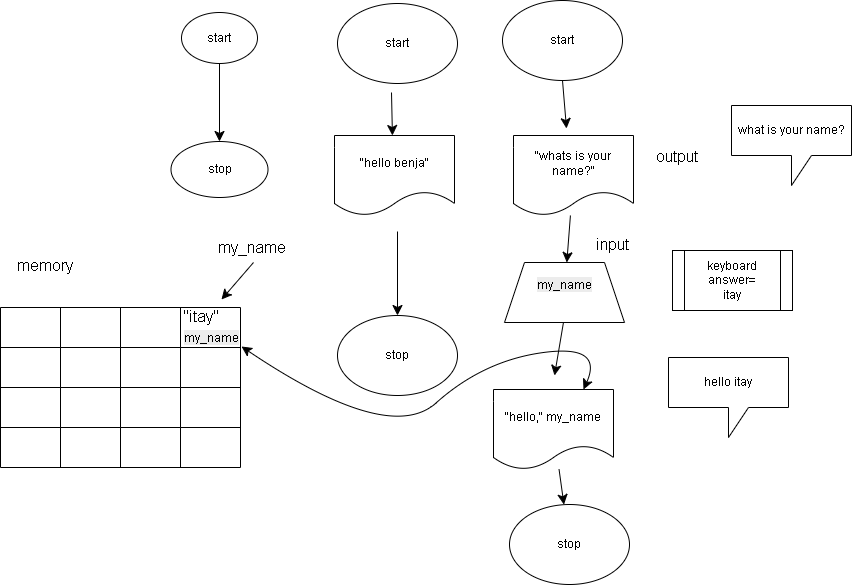

The diagram above was exported from draw.io. Its source (the exported page's mxGraphModel, read from the mxfile embedded in the PNG):
<mxGraphModel dx="1141" dy="545" grid="0" gridSize="10" guides="1" tooltips="1" connect="1" arrows="1" fold="1" page="0" pageScale="1" pageWidth="827" pageHeight="1169" math="0" shadow="0">
  <root>
    <mxCell id="0" />
    <mxCell id="1" parent="0" />
    <mxCell id="5lNCdsHHeBuVeRcW30go-1" parent="1" style="ellipse;whiteSpace=wrap;html=1;" value="start" vertex="1">
      <mxGeometry height="51" width="76" x="-42" y="139" as="geometry" />
    </mxCell>
    <mxCell id="5lNCdsHHeBuVeRcW30go-2" parent="1" style="ellipse;whiteSpace=wrap;html=1;" value="stop" vertex="1">
      <mxGeometry height="56" width="97" x="-52.5" y="268" as="geometry" />
    </mxCell>
    <mxCell id="5lNCdsHHeBuVeRcW30go-3" edge="1" parent="1" source="5lNCdsHHeBuVeRcW30go-1" style="endArrow=classic;html=1;rounded=0;fontSize=12;startSize=8;endSize=8;curved=1;entryX=0.5;entryY=0;entryDx=0;entryDy=0;exitX=0.5;exitY=1;exitDx=0;exitDy=0;" target="5lNCdsHHeBuVeRcW30go-2" value="">
      <mxGeometry height="50" relative="1" width="50" as="geometry">
        <Array as="points" />
        <mxPoint x="176" y="465" as="sourcePoint" />
        <mxPoint x="226" y="415" as="targetPoint" />
      </mxGeometry>
    </mxCell>
    <mxCell id="5lNCdsHHeBuVeRcW30go-6" parent="1" style="ellipse;whiteSpace=wrap;html=1;" value="start" vertex="1">
      <mxGeometry height="80" width="120" x="114" y="130" as="geometry" />
    </mxCell>
    <mxCell id="5lNCdsHHeBuVeRcW30go-8" parent="1" style="ellipse;whiteSpace=wrap;html=1;" value="stop" vertex="1">
      <mxGeometry height="80" width="120" x="114" y="442" as="geometry" />
    </mxCell>
    <mxCell id="5lNCdsHHeBuVeRcW30go-10" edge="1" parent="1" style="endArrow=classic;html=1;rounded=0;fontSize=12;startSize=8;endSize=8;curved=1;entryX=0.5;entryY=0;entryDx=0;entryDy=0;" target="5lNCdsHHeBuVeRcW30go-8" value="">
      <mxGeometry height="50" relative="1" width="50" as="geometry">
        <mxPoint x="174" y="358" as="sourcePoint" />
        <mxPoint x="75" y="322" as="targetPoint" />
      </mxGeometry>
    </mxCell>
    <mxCell id="5lNCdsHHeBuVeRcW30go-11" edge="1" parent="1" style="endArrow=classic;html=1;rounded=0;fontSize=12;startSize=8;endSize=8;curved=1;" value="">
      <mxGeometry height="50" relative="1" width="50" as="geometry">
        <mxPoint x="168" y="219" as="sourcePoint" />
        <mxPoint x="168.92473118279577" y="262" as="targetPoint" />
      </mxGeometry>
    </mxCell>
    <mxCell id="5lNCdsHHeBuVeRcW30go-21" parent="1" style="ellipse;whiteSpace=wrap;html=1;" value="start" vertex="1">
      <mxGeometry height="80" width="120" x="279" y="127" as="geometry" />
    </mxCell>
    <mxCell id="5lNCdsHHeBuVeRcW30go-22" parent="1" style="ellipse;whiteSpace=wrap;html=1;" value="stop" vertex="1">
      <mxGeometry height="80" width="120" x="286" y="631" as="geometry" />
    </mxCell>
    <mxCell id="5lNCdsHHeBuVeRcW30go-23" edge="1" parent="1" style="endArrow=classic;html=1;rounded=0;fontSize=12;startSize=8;endSize=8;curved=1;" value="">
      <mxGeometry height="50" relative="1" width="50" as="geometry">
        <mxPoint x="344" y="425" as="sourcePoint" />
        <mxPoint x="331" y="502" as="targetPoint" />
      </mxGeometry>
    </mxCell>
    <mxCell id="5lNCdsHHeBuVeRcW30go-24" edge="1" parent="1" source="5lNCdsHHeBuVeRcW30go-21" style="endArrow=classic;html=1;rounded=0;fontSize=12;startSize=8;endSize=8;curved=1;exitX=0.5;exitY=1;exitDx=0;exitDy=0;" value="">
      <mxGeometry height="50" relative="1" width="50" as="geometry">
        <Array as="points" />
        <mxPoint x="342" y="223" as="sourcePoint" />
        <mxPoint x="343" y="255" as="targetPoint" />
      </mxGeometry>
    </mxCell>
    <mxCell id="5lNCdsHHeBuVeRcW30go-58" edge="1" parent="1" source="5lNCdsHHeBuVeRcW30go-25" style="edgeStyle=none;curved=1;rounded=0;orthogonalLoop=1;jettySize=auto;html=1;fontSize=12;startSize=8;endSize=8;" target="5lNCdsHHeBuVeRcW30go-55" value="">
      <mxGeometry relative="1" as="geometry" />
    </mxCell>
    <mxCell id="5lNCdsHHeBuVeRcW30go-25" parent="1" style="shape=document;whiteSpace=wrap;html=1;boundedLbl=1;" value="&quot;whats is your name?&quot;" vertex="1">
      <mxGeometry height="80" width="120" x="290" y="262" as="geometry" />
    </mxCell>
    <mxCell id="5lNCdsHHeBuVeRcW30go-26" parent="1" style="shape=document;whiteSpace=wrap;html=1;boundedLbl=1;" value="&quot;hello benja&quot;" vertex="1">
      <mxGeometry height="80" width="120" x="111" y="262" as="geometry" />
    </mxCell>
    <mxCell id="5lNCdsHHeBuVeRcW30go-27" parent="1" style="shape=table;startSize=0;container=1;collapsible=0;childLayout=tableLayout;fixedHeader=1;" value="" vertex="1">
      <mxGeometry height="160" width="240" x="-223" y="434" as="geometry" />
    </mxCell>
    <mxCell id="5lNCdsHHeBuVeRcW30go-28" parent="5lNCdsHHeBuVeRcW30go-27" style="shape=tableRow;horizontal=0;startSize=0;swimlaneHead=0;swimlaneBody=0;strokeColor=inherit;top=0;left=0;bottom=0;right=0;collapsible=0;dropTarget=0;fillColor=none;points=[[0,0.5],[1,0.5]];portConstraint=eastwest;fixedHeader=1;" value="" vertex="1">
      <mxGeometry height="40" width="240" as="geometry" />
    </mxCell>
    <mxCell id="5lNCdsHHeBuVeRcW30go-29" parent="5lNCdsHHeBuVeRcW30go-28" style="shape=partialRectangle;html=1;whiteSpace=wrap;connectable=0;strokeColor=inherit;overflow=hidden;fillColor=none;top=0;left=0;bottom=0;right=0;pointerEvents=1;" value="" vertex="1">
      <mxGeometry height="40" width="60" as="geometry">
        <mxRectangle height="40" width="60" as="alternateBounds" />
      </mxGeometry>
    </mxCell>
    <mxCell id="5lNCdsHHeBuVeRcW30go-30" parent="5lNCdsHHeBuVeRcW30go-28" style="shape=partialRectangle;html=1;whiteSpace=wrap;connectable=0;strokeColor=inherit;overflow=hidden;fillColor=none;top=0;left=0;bottom=0;right=0;pointerEvents=1;" value="" vertex="1">
      <mxGeometry height="40" width="60" x="60" as="geometry">
        <mxRectangle height="40" width="60" as="alternateBounds" />
      </mxGeometry>
    </mxCell>
    <mxCell id="5lNCdsHHeBuVeRcW30go-31" parent="5lNCdsHHeBuVeRcW30go-28" style="shape=partialRectangle;html=1;whiteSpace=wrap;connectable=0;strokeColor=inherit;overflow=hidden;fillColor=none;top=0;left=0;bottom=0;right=0;pointerEvents=1;" value="" vertex="1">
      <mxGeometry height="40" width="60" x="120" as="geometry">
        <mxRectangle height="40" width="60" as="alternateBounds" />
      </mxGeometry>
    </mxCell>
    <mxCell id="5lNCdsHHeBuVeRcW30go-32" parent="5lNCdsHHeBuVeRcW30go-28" style="shape=partialRectangle;html=1;whiteSpace=wrap;connectable=0;strokeColor=inherit;overflow=hidden;fillColor=none;top=0;left=0;bottom=0;right=0;pointerEvents=1;" value="" vertex="1">
      <mxGeometry height="40" width="60" x="180" as="geometry">
        <mxRectangle height="40" width="60" as="alternateBounds" />
      </mxGeometry>
    </mxCell>
    <mxCell id="5lNCdsHHeBuVeRcW30go-33" parent="5lNCdsHHeBuVeRcW30go-27" style="shape=tableRow;horizontal=0;startSize=0;swimlaneHead=0;swimlaneBody=0;strokeColor=inherit;top=0;left=0;bottom=0;right=0;collapsible=0;dropTarget=0;fillColor=none;points=[[0,0.5],[1,0.5]];portConstraint=eastwest;fixedHeader=1;" value="" vertex="1">
      <mxGeometry height="40" width="240" y="40" as="geometry" />
    </mxCell>
    <mxCell id="5lNCdsHHeBuVeRcW30go-34" parent="5lNCdsHHeBuVeRcW30go-33" style="shape=partialRectangle;html=1;whiteSpace=wrap;connectable=0;strokeColor=inherit;overflow=hidden;fillColor=none;top=0;left=0;bottom=0;right=0;pointerEvents=1;" value="" vertex="1">
      <mxGeometry height="40" width="60" as="geometry">
        <mxRectangle height="40" width="60" as="alternateBounds" />
      </mxGeometry>
    </mxCell>
    <mxCell id="5lNCdsHHeBuVeRcW30go-35" parent="5lNCdsHHeBuVeRcW30go-33" style="shape=partialRectangle;html=1;whiteSpace=wrap;connectable=0;strokeColor=inherit;overflow=hidden;fillColor=none;top=0;left=0;bottom=0;right=0;pointerEvents=1;" value="" vertex="1">
      <mxGeometry height="40" width="60" x="60" as="geometry">
        <mxRectangle height="40" width="60" as="alternateBounds" />
      </mxGeometry>
    </mxCell>
    <mxCell id="5lNCdsHHeBuVeRcW30go-36" parent="5lNCdsHHeBuVeRcW30go-33" style="shape=partialRectangle;html=1;whiteSpace=wrap;connectable=0;strokeColor=inherit;overflow=hidden;fillColor=none;top=0;left=0;bottom=0;right=0;pointerEvents=1;" value="" vertex="1">
      <mxGeometry height="40" width="60" x="120" as="geometry">
        <mxRectangle height="40" width="60" as="alternateBounds" />
      </mxGeometry>
    </mxCell>
    <mxCell id="5lNCdsHHeBuVeRcW30go-37" parent="5lNCdsHHeBuVeRcW30go-33" style="shape=partialRectangle;html=1;whiteSpace=wrap;connectable=0;strokeColor=inherit;overflow=hidden;fillColor=none;top=0;left=0;bottom=0;right=0;pointerEvents=1;" value="" vertex="1">
      <mxGeometry height="40" width="60" x="180" as="geometry">
        <mxRectangle height="40" width="60" as="alternateBounds" />
      </mxGeometry>
    </mxCell>
    <mxCell id="5lNCdsHHeBuVeRcW30go-38" parent="5lNCdsHHeBuVeRcW30go-27" style="shape=tableRow;horizontal=0;startSize=0;swimlaneHead=0;swimlaneBody=0;strokeColor=inherit;top=0;left=0;bottom=0;right=0;collapsible=0;dropTarget=0;fillColor=none;points=[[0,0.5],[1,0.5]];portConstraint=eastwest;fixedHeader=1;" value="" vertex="1">
      <mxGeometry height="40" width="240" y="80" as="geometry" />
    </mxCell>
    <mxCell id="5lNCdsHHeBuVeRcW30go-39" parent="5lNCdsHHeBuVeRcW30go-38" style="shape=partialRectangle;html=1;whiteSpace=wrap;connectable=0;strokeColor=inherit;overflow=hidden;fillColor=none;top=0;left=0;bottom=0;right=0;pointerEvents=1;" value="" vertex="1">
      <mxGeometry height="40" width="60" as="geometry">
        <mxRectangle height="40" width="60" as="alternateBounds" />
      </mxGeometry>
    </mxCell>
    <mxCell id="5lNCdsHHeBuVeRcW30go-40" parent="5lNCdsHHeBuVeRcW30go-38" style="shape=partialRectangle;html=1;whiteSpace=wrap;connectable=0;strokeColor=inherit;overflow=hidden;fillColor=none;top=0;left=0;bottom=0;right=0;pointerEvents=1;" value="" vertex="1">
      <mxGeometry height="40" width="60" x="60" as="geometry">
        <mxRectangle height="40" width="60" as="alternateBounds" />
      </mxGeometry>
    </mxCell>
    <mxCell id="5lNCdsHHeBuVeRcW30go-41" parent="5lNCdsHHeBuVeRcW30go-38" style="shape=partialRectangle;html=1;whiteSpace=wrap;connectable=0;strokeColor=inherit;overflow=hidden;fillColor=none;top=0;left=0;bottom=0;right=0;pointerEvents=1;" value="" vertex="1">
      <mxGeometry height="40" width="60" x="120" as="geometry">
        <mxRectangle height="40" width="60" as="alternateBounds" />
      </mxGeometry>
    </mxCell>
    <mxCell id="5lNCdsHHeBuVeRcW30go-42" parent="5lNCdsHHeBuVeRcW30go-38" style="shape=partialRectangle;html=1;whiteSpace=wrap;connectable=0;strokeColor=inherit;overflow=hidden;fillColor=none;top=0;left=0;bottom=0;right=0;pointerEvents=1;" value="" vertex="1">
      <mxGeometry height="40" width="60" x="180" as="geometry">
        <mxRectangle height="40" width="60" as="alternateBounds" />
      </mxGeometry>
    </mxCell>
    <mxCell id="5lNCdsHHeBuVeRcW30go-43" parent="5lNCdsHHeBuVeRcW30go-27" style="shape=tableRow;horizontal=0;startSize=0;swimlaneHead=0;swimlaneBody=0;strokeColor=inherit;top=0;left=0;bottom=0;right=0;collapsible=0;dropTarget=0;fillColor=none;points=[[0,0.5],[1,0.5]];portConstraint=eastwest;fixedHeader=1;" value="" vertex="1">
      <mxGeometry height="40" width="240" y="120" as="geometry" />
    </mxCell>
    <mxCell id="5lNCdsHHeBuVeRcW30go-44" parent="5lNCdsHHeBuVeRcW30go-43" style="shape=partialRectangle;html=1;whiteSpace=wrap;connectable=0;strokeColor=inherit;overflow=hidden;fillColor=none;top=0;left=0;bottom=0;right=0;pointerEvents=1;" value="" vertex="1">
      <mxGeometry height="40" width="60" as="geometry">
        <mxRectangle height="40" width="60" as="alternateBounds" />
      </mxGeometry>
    </mxCell>
    <mxCell id="5lNCdsHHeBuVeRcW30go-45" parent="5lNCdsHHeBuVeRcW30go-43" style="shape=partialRectangle;html=1;whiteSpace=wrap;connectable=0;strokeColor=inherit;overflow=hidden;fillColor=none;top=0;left=0;bottom=0;right=0;pointerEvents=1;" value="" vertex="1">
      <mxGeometry height="40" width="60" x="60" as="geometry">
        <mxRectangle height="40" width="60" as="alternateBounds" />
      </mxGeometry>
    </mxCell>
    <mxCell id="5lNCdsHHeBuVeRcW30go-46" parent="5lNCdsHHeBuVeRcW30go-43" style="shape=partialRectangle;html=1;whiteSpace=wrap;connectable=0;strokeColor=inherit;overflow=hidden;fillColor=none;top=0;left=0;bottom=0;right=0;pointerEvents=1;" value="" vertex="1">
      <mxGeometry height="40" width="60" x="120" as="geometry">
        <mxRectangle height="40" width="60" as="alternateBounds" />
      </mxGeometry>
    </mxCell>
    <mxCell id="5lNCdsHHeBuVeRcW30go-47" parent="5lNCdsHHeBuVeRcW30go-43" style="shape=partialRectangle;html=1;whiteSpace=wrap;connectable=0;strokeColor=inherit;overflow=hidden;fillColor=none;top=0;left=0;bottom=0;right=0;pointerEvents=1;" value="" vertex="1">
      <mxGeometry height="40" width="60" x="180" as="geometry">
        <mxRectangle height="40" width="60" as="alternateBounds" />
      </mxGeometry>
    </mxCell>
    <mxCell id="5lNCdsHHeBuVeRcW30go-48" parent="1" style="text;html=1;whiteSpace=wrap;strokeColor=none;fillColor=none;align=center;verticalAlign=middle;rounded=0;fontSize=16;" value="memory" vertex="1">
      <mxGeometry height="30" width="60" x="-208" y="377" as="geometry" />
    </mxCell>
    <mxCell id="5lNCdsHHeBuVeRcW30go-49" parent="1" style="text;html=1;whiteSpace=wrap;strokeColor=none;fillColor=none;align=center;verticalAlign=middle;rounded=0;fontSize=16;" value="my_name" vertex="1">
      <mxGeometry height="30" width="60" x="-1" y="359" as="geometry" />
    </mxCell>
    <mxCell id="5lNCdsHHeBuVeRcW30go-50" edge="1" parent="1" style="endArrow=none;html=1;rounded=0;fontSize=12;startSize=8;endSize=8;curved=1;startArrow=classic;startFill=1;endFill=0;" value="">
      <mxGeometry height="50" relative="1" width="50" as="geometry">
        <mxPoint x="-2" y="426" as="sourcePoint" />
        <mxPoint x="30" y="389" as="targetPoint" />
      </mxGeometry>
    </mxCell>
    <mxCell id="5lNCdsHHeBuVeRcW30go-55" parent="1" style="shape=trapezoid;perimeter=trapezoidPerimeter;whiteSpace=wrap;html=1;fixedSize=1;" value="&#10;&lt;span style=&quot;color: rgb(0, 0, 0); font-family: Helvetica; font-size: 12px; font-style: normal; font-variant-ligatures: normal; font-variant-caps: normal; font-weight: 400; letter-spacing: normal; orphans: 2; text-align: center; text-indent: 0px; text-transform: none; widows: 2; word-spacing: 0px; -webkit-text-stroke-width: 0px; white-space: normal; background-color: rgb(236, 236, 236); text-decoration-thickness: initial; text-decoration-style: initial; text-decoration-color: initial; display: inline !important; float: none;&quot;&gt;my_name&lt;/span&gt;&#10;&#10;" vertex="1">
      <mxGeometry height="60" width="120" x="281" y="389" as="geometry" />
    </mxCell>
    <mxCell id="5lNCdsHHeBuVeRcW30go-59" parent="1" style="text;html=1;whiteSpace=wrap;strokeColor=none;fillColor=none;align=center;verticalAlign=middle;rounded=0;fontSize=16;" value="output" vertex="1">
      <mxGeometry height="30" width="60" x="424" y="268" as="geometry" />
    </mxCell>
    <mxCell id="5lNCdsHHeBuVeRcW30go-60" parent="1" style="text;html=1;whiteSpace=wrap;strokeColor=none;fillColor=none;align=center;verticalAlign=middle;rounded=0;fontSize=16;" value="&#10;&lt;span style=&quot;color: rgb(0, 0, 0); font-family: Helvetica; font-size: 12px; font-style: normal; font-variant-ligatures: normal; font-variant-caps: normal; font-weight: 400; letter-spacing: normal; orphans: 2; text-align: center; text-indent: 0px; text-transform: none; widows: 2; word-spacing: 0px; -webkit-text-stroke-width: 0px; white-space: normal; background-color: rgb(236, 236, 236); text-decoration-thickness: initial; text-decoration-style: initial; text-decoration-color: initial; display: inline !important; float: none;&quot;&gt;my_name&lt;/span&gt;&#10;&#10;" vertex="1">
      <mxGeometry height="30" width="60" x="-42" y="458" as="geometry" />
    </mxCell>
    <mxCell id="5lNCdsHHeBuVeRcW30go-61" parent="1" style="text;html=1;whiteSpace=wrap;strokeColor=none;fillColor=none;align=center;verticalAlign=middle;rounded=0;fontSize=16;" value="&quot;itay&quot;" vertex="1">
      <mxGeometry height="30" width="60" x="-52.5" y="428" as="geometry" />
    </mxCell>
    <mxCell id="5lNCdsHHeBuVeRcW30go-62" parent="1" style="shape=process;whiteSpace=wrap;html=1;backgroundOutline=1;" value="keyboard answer=&lt;br&gt;itay" vertex="1">
      <mxGeometry height="60" width="120" x="449" y="377" as="geometry" />
    </mxCell>
    <mxCell id="5lNCdsHHeBuVeRcW30go-63" parent="1" style="text;html=1;whiteSpace=wrap;strokeColor=none;fillColor=none;align=center;verticalAlign=middle;rounded=0;fontSize=16;" value="input" vertex="1">
      <mxGeometry height="30" width="60" x="359" y="356" as="geometry" />
    </mxCell>
    <mxCell id="5lNCdsHHeBuVeRcW30go-68" edge="1" parent="1" source="5lNCdsHHeBuVeRcW30go-64" style="edgeStyle=none;curved=1;rounded=0;orthogonalLoop=1;jettySize=auto;html=1;fontSize=12;startSize=8;endSize=8;" target="5lNCdsHHeBuVeRcW30go-22" value="">
      <mxGeometry relative="1" as="geometry" />
    </mxCell>
    <mxCell id="5lNCdsHHeBuVeRcW30go-64" parent="1" style="shape=document;whiteSpace=wrap;html=1;boundedLbl=1;" value="&quot;hello,&quot; my_name" vertex="1">
      <mxGeometry height="80" width="120" x="270" y="516" as="geometry" />
    </mxCell>
    <mxCell id="5lNCdsHHeBuVeRcW30go-65" parent="1" style="shape=callout;whiteSpace=wrap;html=1;perimeter=calloutPerimeter;" value="hello itay" vertex="1">
      <mxGeometry height="80" width="120" x="445" y="484" as="geometry" />
    </mxCell>
    <mxCell id="5lNCdsHHeBuVeRcW30go-66" parent="1" style="shape=callout;whiteSpace=wrap;html=1;perimeter=calloutPerimeter;" value="what is your name?" vertex="1">
      <mxGeometry height="80" width="120" x="508" y="232" as="geometry" />
    </mxCell>
    <mxCell id="5lNCdsHHeBuVeRcW30go-67" edge="1" parent="1" source="5lNCdsHHeBuVeRcW30go-60" style="endArrow=classic;html=1;rounded=0;fontSize=12;startSize=8;endSize=8;curved=1;entryX=0.75;entryY=0;entryDx=0;entryDy=0;startArrow=classic;startFill=1;exitX=1;exitY=0.5;exitDx=0;exitDy=0;" target="5lNCdsHHeBuVeRcW30go-64" value="">
      <mxGeometry height="50" relative="1" width="50" as="geometry">
        <Array as="points">
          <mxPoint x="165" y="572" />
          <mxPoint x="260" y="487" />
          <mxPoint x="380" y="471" />
        </Array>
        <mxPoint x="48" y="477" as="sourcePoint" />
        <mxPoint x="179" y="586" as="targetPoint" />
      </mxGeometry>
    </mxCell>
  </root>
</mxGraphModel>